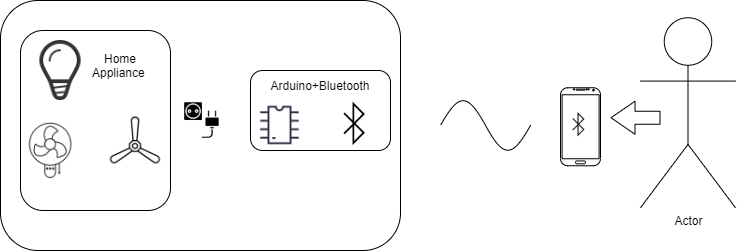

The diagram above was exported from draw.io. Its source (the exported page's mxGraphModel, read from the mxfile embedded in the PNG):
<mxGraphModel dx="1220" dy="723" grid="1" gridSize="10" guides="1" tooltips="1" connect="1" arrows="1" fold="1" page="1" pageScale="1" pageWidth="850" pageHeight="1100" math="0" shadow="0">
  <root>
    <mxCell id="0" />
    <mxCell id="1" parent="0" />
    <mxCell id="2" value="" style="group" vertex="1" connectable="0" parent="1">
      <mxGeometry x="70" y="90" width="735" height="250" as="geometry" />
    </mxCell>
    <mxCell id="3" value="" style="pointerEvents=1;verticalLabelPosition=bottom;shadow=0;dashed=0;align=center;html=1;verticalAlign=top;shape=mxgraph.electrical.waveforms.sine_wave;strokeColor=#000000;strokeWidth=1;fillColor=none;" vertex="1" parent="2">
      <mxGeometry x="440" y="91.91" width="90" height="66.18" as="geometry" />
    </mxCell>
    <mxCell id="4" value="" style="group" vertex="1" connectable="0" parent="2">
      <mxGeometry width="400" height="250" as="geometry" />
    </mxCell>
    <mxCell id="5" value="" style="group" vertex="1" connectable="0" parent="4">
      <mxGeometry x="250" y="70" width="140" height="84.5" as="geometry" />
    </mxCell>
    <mxCell id="6" value="" style="group" vertex="1" connectable="0" parent="5">
      <mxGeometry width="140" height="84.5" as="geometry" />
    </mxCell>
    <mxCell id="7" value="" style="group" vertex="1" connectable="0" parent="6">
      <mxGeometry width="140" height="84.5" as="geometry" />
    </mxCell>
    <mxCell id="8" value="" style="rounded=1;whiteSpace=wrap;html=1;fillColor=none;" vertex="1" parent="7">
      <mxGeometry width="140" height="80" as="geometry" />
    </mxCell>
    <mxCell id="9" value="" style="shape=image;html=1;verticalAlign=top;verticalLabelPosition=bottom;labelBackgroundColor=#ffffff;imageAspect=0;aspect=fixed;image=https://cdn2.iconfinder.com/data/icons/electronic-13/480/3-electronic-arduino-chipset-icon-2-128.png;fillColor=none;" vertex="1" parent="7">
      <mxGeometry y="25.5" width="59" height="59" as="geometry" />
    </mxCell>
    <mxCell id="10" value="" style="shape=image;html=1;verticalAlign=top;verticalLabelPosition=bottom;labelBackgroundColor=#ffffff;imageAspect=0;aspect=fixed;image=https://cdn2.iconfinder.com/data/icons/ios-7-icons/50/bluetooth-128.png;fillColor=none;" vertex="1" parent="7">
      <mxGeometry x="80" y="30" width="46.75" height="46.75" as="geometry" />
    </mxCell>
    <mxCell id="11" value="Arduino+Bluetooth" style="text;html=1;strokeColor=none;fillColor=none;align=center;verticalAlign=middle;whiteSpace=wrap;rounded=0;" vertex="1" parent="7">
      <mxGeometry x="25" width="90" height="30" as="geometry" />
    </mxCell>
    <mxCell id="12" value="" style="group" vertex="1" connectable="0" parent="4">
      <mxGeometry x="20" y="30" width="202.75" height="180" as="geometry" />
    </mxCell>
    <mxCell id="13" value="" style="group" vertex="1" connectable="0" parent="12">
      <mxGeometry width="150" height="180" as="geometry" />
    </mxCell>
    <mxCell id="14" value="" style="shape=image;html=1;verticalAlign=top;verticalLabelPosition=bottom;labelBackgroundColor=#ffffff;imageAspect=0;aspect=fixed;image=https://cdn2.iconfinder.com/data/icons/home-appliances-furnitures/100/ceiling_fan-128.png" vertex="1" parent="13">
      <mxGeometry x="85" y="80" width="60" height="60" as="geometry" />
    </mxCell>
    <mxCell id="15" value="" style="shape=image;html=1;verticalAlign=top;verticalLabelPosition=bottom;labelBackgroundColor=#ffffff;imageAspect=0;aspect=fixed;image=https://cdn2.iconfinder.com/data/icons/home-sweet-home-4/320/fan-128.png" vertex="1" parent="13">
      <mxGeometry y="90" width="60" height="60" as="geometry" />
    </mxCell>
    <mxCell id="16" value="" style="shape=image;html=1;verticalAlign=top;verticalLabelPosition=bottom;labelBackgroundColor=#ffffff;imageAspect=0;aspect=fixed;image=https://cdn3.iconfinder.com/data/icons/linecons-free-vector-icons-pack/32/bulb-128.png" vertex="1" parent="13">
      <mxGeometry x="10" y="10" width="60" height="60" as="geometry" />
    </mxCell>
    <mxCell id="17" value="" style="rounded=1;whiteSpace=wrap;html=1;fillColor=none;" vertex="1" parent="13">
      <mxGeometry width="150" height="180" as="geometry" />
    </mxCell>
    <mxCell id="18" value="Home Appliance&amp;nbsp;" style="text;html=1;strokeColor=none;fillColor=none;align=center;verticalAlign=middle;whiteSpace=wrap;rounded=0;" vertex="1" parent="13">
      <mxGeometry x="60" y="30" width="80" height="10" as="geometry" />
    </mxCell>
    <mxCell id="19" value="" style="shape=image;html=1;verticalAlign=top;verticalLabelPosition=bottom;labelBackgroundColor=#ffffff;imageAspect=0;aspect=fixed;image=https://cdn3.iconfinder.com/data/icons/electronic-devices-vol-1-1/36/electric_ground_jack_socket_power_plug_wire-128.png;strokeColor=#000000;strokeWidth=1;fillColor=none;" vertex="1" parent="12">
      <mxGeometry x="160" y="68.62" width="42.75" height="42.75" as="geometry" />
    </mxCell>
    <mxCell id="20" value="" style="rounded=1;whiteSpace=wrap;html=1;strokeColor=#000000;strokeWidth=1;fillColor=none;" vertex="1" parent="4">
      <mxGeometry width="400" height="250" as="geometry" />
    </mxCell>
    <mxCell id="21" value="" style="group" vertex="1" connectable="0" parent="2">
      <mxGeometry x="560" y="17.25" width="175" height="190" as="geometry" />
    </mxCell>
    <mxCell id="22" value="" style="group" vertex="1" connectable="0" parent="21">
      <mxGeometry width="175" height="190" as="geometry" />
    </mxCell>
    <mxCell id="23" value="Actor" style="shape=umlActor;verticalLabelPosition=bottom;labelBackgroundColor=#ffffff;verticalAlign=top;html=1;outlineConnect=0;" vertex="1" parent="22">
      <mxGeometry x="80" width="95" height="190" as="geometry" />
    </mxCell>
    <mxCell id="24" value="" style="verticalLabelPosition=bottom;verticalAlign=top;html=1;shadow=0;strokeWidth=1;shape=mxgraph.android.phone2;strokeColor=#000000;fillColor=none;labelBorderColor=#000000;textOpacity=0;" vertex="1" parent="22">
      <mxGeometry y="70" width="40" height="78" as="geometry" />
    </mxCell>
    <mxCell id="25" value="" style="shape=flexArrow;endArrow=classic;html=1;endWidth=19;endSize=7.67;width=13;" edge="1" parent="22">
      <mxGeometry width="50" height="50" relative="1" as="geometry">
        <mxPoint x="100" y="100" as="sourcePoint" />
        <mxPoint x="50" y="100" as="targetPoint" />
      </mxGeometry>
    </mxCell>
    <mxCell id="26" value="" style="shape=image;html=1;verticalAlign=top;verticalLabelPosition=bottom;labelBackgroundColor=#ffffff;imageAspect=0;aspect=fixed;image=https://cdn2.iconfinder.com/data/icons/ios-7-icons/50/bluetooth-128.png;fillColor=none;" vertex="1" parent="22">
      <mxGeometry x="5" y="94" width="26" height="26" as="geometry" />
    </mxCell>
  </root>
</mxGraphModel>